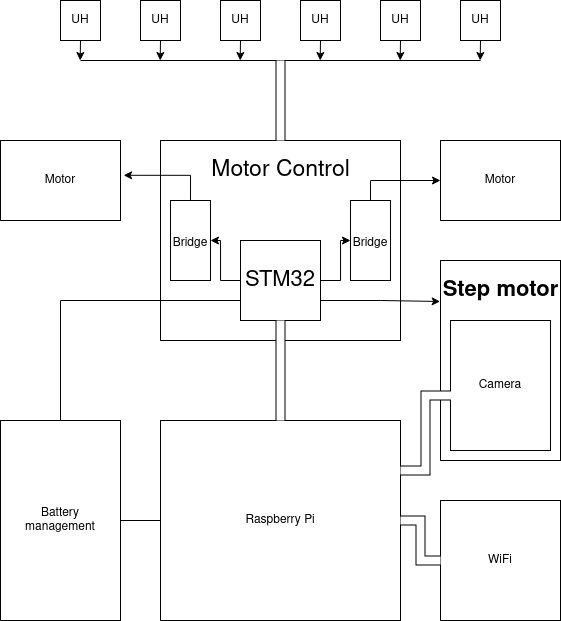

The diagram above was exported from draw.io. Its source (the exported page's mxGraphModel, read from the mxfile embedded in the PNG):
<mxGraphModel dx="1673" dy="852" grid="1" gridSize="10" guides="1" tooltips="1" connect="1" arrows="1" fold="1" page="1" pageScale="1" pageWidth="850" pageHeight="1100" math="0" shadow="0">
  <root>
    <mxCell id="0" />
    <mxCell id="1" parent="0" />
    <mxCell id="Yyiuy_ASuu4VO0I3y7ax-6" value="&lt;div&gt;Battery &lt;br&gt;&lt;/div&gt;&lt;div&gt;management&lt;/div&gt;" style="rounded=0;whiteSpace=wrap;html=1;" vertex="1" parent="1">
      <mxGeometry x="120" y="600" width="120" height="200" as="geometry" />
    </mxCell>
    <mxCell id="Yyiuy_ASuu4VO0I3y7ax-7" value="&lt;div&gt;&lt;br&gt;&lt;/div&gt;" style="rounded=0;whiteSpace=wrap;html=1;" vertex="1" parent="1">
      <mxGeometry x="280" y="320" width="240" height="200" as="geometry" />
    </mxCell>
    <mxCell id="Yyiuy_ASuu4VO0I3y7ax-8" value="&lt;div&gt;Raspberry Pi&lt;/div&gt;" style="rounded=0;whiteSpace=wrap;html=1;" vertex="1" parent="1">
      <mxGeometry x="280" y="600" width="240" height="200" as="geometry" />
    </mxCell>
    <mxCell id="Yyiuy_ASuu4VO0I3y7ax-9" value="&lt;div&gt;WiFi&lt;/div&gt;" style="whiteSpace=wrap;html=1;aspect=fixed;" vertex="1" parent="1">
      <mxGeometry x="560" y="680" width="120" height="120" as="geometry" />
    </mxCell>
    <mxCell id="Yyiuy_ASuu4VO0I3y7ax-10" value="&lt;p&gt;&lt;br&gt;&lt;/p&gt;" style="rounded=0;whiteSpace=wrap;html=1;" vertex="1" parent="1">
      <mxGeometry x="560" y="440" width="120" height="200" as="geometry" />
    </mxCell>
    <mxCell id="Yyiuy_ASuu4VO0I3y7ax-11" value="Camera" style="rounded=0;whiteSpace=wrap;html=1;" vertex="1" parent="1">
      <mxGeometry x="570" y="500" width="100" height="130" as="geometry" />
    </mxCell>
    <mxCell id="Yyiuy_ASuu4VO0I3y7ax-13" value="&lt;p style=&quot;font-size: 22px&quot;&gt;Step motor&lt;/p&gt;" style="text;strokeColor=none;fillColor=none;html=1;fontSize=24;fontStyle=1;verticalAlign=middle;align=center;" vertex="1" parent="1">
      <mxGeometry x="570" y="450" width="100" height="40" as="geometry" />
    </mxCell>
    <mxCell id="Yyiuy_ASuu4VO0I3y7ax-43" style="edgeStyle=orthogonalEdgeStyle;rounded=0;orthogonalLoop=1;jettySize=auto;html=1;exitX=0.5;exitY=1;exitDx=0;exitDy=0;fontSize=12;" edge="1" parent="1" source="Yyiuy_ASuu4VO0I3y7ax-14">
      <mxGeometry relative="1" as="geometry">
        <mxPoint x="199.68965517241372" y="240" as="targetPoint" />
      </mxGeometry>
    </mxCell>
    <mxCell id="Yyiuy_ASuu4VO0I3y7ax-14" value="&lt;div&gt;UH&lt;/div&gt;" style="whiteSpace=wrap;html=1;aspect=fixed;" vertex="1" parent="1">
      <mxGeometry x="180" y="180" width="40" height="40" as="geometry" />
    </mxCell>
    <mxCell id="Yyiuy_ASuu4VO0I3y7ax-44" style="edgeStyle=orthogonalEdgeStyle;rounded=0;orthogonalLoop=1;jettySize=auto;html=1;exitX=0.5;exitY=1;exitDx=0;exitDy=0;fontSize=12;" edge="1" parent="1" source="Yyiuy_ASuu4VO0I3y7ax-15">
      <mxGeometry relative="1" as="geometry">
        <mxPoint x="279.6896551724137" y="240" as="targetPoint" />
      </mxGeometry>
    </mxCell>
    <mxCell id="Yyiuy_ASuu4VO0I3y7ax-15" value="UH" style="whiteSpace=wrap;html=1;aspect=fixed;" vertex="1" parent="1">
      <mxGeometry x="260" y="180" width="40" height="40" as="geometry" />
    </mxCell>
    <mxCell id="Yyiuy_ASuu4VO0I3y7ax-45" style="edgeStyle=orthogonalEdgeStyle;rounded=0;orthogonalLoop=1;jettySize=auto;html=1;exitX=0.5;exitY=1;exitDx=0;exitDy=0;fontSize=12;" edge="1" parent="1" source="Yyiuy_ASuu4VO0I3y7ax-16">
      <mxGeometry relative="1" as="geometry">
        <mxPoint x="359.6896551724137" y="240" as="targetPoint" />
      </mxGeometry>
    </mxCell>
    <mxCell id="Yyiuy_ASuu4VO0I3y7ax-16" value="UH" style="whiteSpace=wrap;html=1;aspect=fixed;" vertex="1" parent="1">
      <mxGeometry x="340" y="180" width="40" height="40" as="geometry" />
    </mxCell>
    <mxCell id="Yyiuy_ASuu4VO0I3y7ax-51" style="edgeStyle=orthogonalEdgeStyle;rounded=0;orthogonalLoop=1;jettySize=auto;html=1;exitX=0.5;exitY=1;exitDx=0;exitDy=0;fontSize=12;" edge="1" parent="1" source="Yyiuy_ASuu4VO0I3y7ax-17">
      <mxGeometry relative="1" as="geometry">
        <mxPoint x="439.6896551724137" y="240" as="targetPoint" />
      </mxGeometry>
    </mxCell>
    <mxCell id="Yyiuy_ASuu4VO0I3y7ax-17" value="UH" style="whiteSpace=wrap;html=1;aspect=fixed;" vertex="1" parent="1">
      <mxGeometry x="420" y="180" width="40" height="40" as="geometry" />
    </mxCell>
    <mxCell id="Yyiuy_ASuu4VO0I3y7ax-47" style="edgeStyle=orthogonalEdgeStyle;rounded=0;orthogonalLoop=1;jettySize=auto;html=1;exitX=0.5;exitY=1;exitDx=0;exitDy=0;fontSize=12;" edge="1" parent="1" source="Yyiuy_ASuu4VO0I3y7ax-18">
      <mxGeometry relative="1" as="geometry">
        <mxPoint x="519.689655172414" y="240" as="targetPoint" />
      </mxGeometry>
    </mxCell>
    <mxCell id="Yyiuy_ASuu4VO0I3y7ax-18" value="UH" style="whiteSpace=wrap;html=1;aspect=fixed;" vertex="1" parent="1">
      <mxGeometry x="500" y="180" width="40" height="40" as="geometry" />
    </mxCell>
    <mxCell id="Yyiuy_ASuu4VO0I3y7ax-48" style="edgeStyle=orthogonalEdgeStyle;rounded=0;orthogonalLoop=1;jettySize=auto;html=1;exitX=0.5;exitY=1;exitDx=0;exitDy=0;fontSize=12;" edge="1" parent="1" source="Yyiuy_ASuu4VO0I3y7ax-19">
      <mxGeometry relative="1" as="geometry">
        <mxPoint x="599.689655172414" y="240" as="targetPoint" />
      </mxGeometry>
    </mxCell>
    <mxCell id="Yyiuy_ASuu4VO0I3y7ax-19" value="UH" style="whiteSpace=wrap;html=1;aspect=fixed;" vertex="1" parent="1">
      <mxGeometry x="580" y="180" width="40" height="40" as="geometry" />
    </mxCell>
    <mxCell id="Yyiuy_ASuu4VO0I3y7ax-20" value="&lt;div&gt;Motor&lt;/div&gt;" style="rounded=0;whiteSpace=wrap;html=1;" vertex="1" parent="1">
      <mxGeometry x="120" y="320" width="120" height="80" as="geometry" />
    </mxCell>
    <mxCell id="Yyiuy_ASuu4VO0I3y7ax-21" value="Motor" style="rounded=0;whiteSpace=wrap;html=1;" vertex="1" parent="1">
      <mxGeometry x="560" y="320" width="120" height="80" as="geometry" />
    </mxCell>
    <mxCell id="Yyiuy_ASuu4VO0I3y7ax-22" value="&lt;font size=&quot;1&quot;&gt;&lt;span style=&quot;font-weight: normal ; font-size: 23px&quot;&gt;Motor Control&lt;/span&gt;&lt;/font&gt;" style="text;strokeColor=none;fillColor=none;html=1;fontSize=24;fontStyle=1;verticalAlign=middle;align=center;" vertex="1" parent="1">
      <mxGeometry x="350" y="330" width="100" height="40" as="geometry" />
    </mxCell>
    <mxCell id="Yyiuy_ASuu4VO0I3y7ax-38" style="edgeStyle=orthogonalEdgeStyle;rounded=0;orthogonalLoop=1;jettySize=auto;html=1;exitX=0;exitY=0.5;exitDx=0;exitDy=0;entryX=1;entryY=0.5;entryDx=0;entryDy=0;fontSize=22;" edge="1" parent="1" source="Yyiuy_ASuu4VO0I3y7ax-23" target="Yyiuy_ASuu4VO0I3y7ax-24">
      <mxGeometry relative="1" as="geometry" />
    </mxCell>
    <mxCell id="Yyiuy_ASuu4VO0I3y7ax-39" style="edgeStyle=orthogonalEdgeStyle;rounded=0;orthogonalLoop=1;jettySize=auto;html=1;exitX=1;exitY=0.5;exitDx=0;exitDy=0;entryX=0;entryY=0.5;entryDx=0;entryDy=0;fontSize=22;" edge="1" parent="1" source="Yyiuy_ASuu4VO0I3y7ax-23" target="Yyiuy_ASuu4VO0I3y7ax-25">
      <mxGeometry relative="1" as="geometry" />
    </mxCell>
    <mxCell id="Yyiuy_ASuu4VO0I3y7ax-40" style="edgeStyle=orthogonalEdgeStyle;rounded=0;orthogonalLoop=1;jettySize=auto;html=1;exitX=1;exitY=0.75;exitDx=0;exitDy=0;entryX=-0.003;entryY=0.205;entryDx=0;entryDy=0;entryPerimeter=0;fontSize=22;" edge="1" parent="1" source="Yyiuy_ASuu4VO0I3y7ax-23" target="Yyiuy_ASuu4VO0I3y7ax-10">
      <mxGeometry relative="1" as="geometry" />
    </mxCell>
    <mxCell id="Yyiuy_ASuu4VO0I3y7ax-23" value="&lt;div&gt;STM32&lt;/div&gt;" style="whiteSpace=wrap;html=1;aspect=fixed;fontSize=22;" vertex="1" parent="1">
      <mxGeometry x="360" y="420" width="80" height="80" as="geometry" />
    </mxCell>
    <mxCell id="Yyiuy_ASuu4VO0I3y7ax-33" style="edgeStyle=orthogonalEdgeStyle;rounded=0;orthogonalLoop=1;jettySize=auto;html=1;exitX=0.5;exitY=0;exitDx=0;exitDy=0;entryX=1.026;entryY=0.435;entryDx=0;entryDy=0;entryPerimeter=0;fontSize=22;" edge="1" parent="1" source="Yyiuy_ASuu4VO0I3y7ax-24" target="Yyiuy_ASuu4VO0I3y7ax-20">
      <mxGeometry relative="1" as="geometry" />
    </mxCell>
    <mxCell id="Yyiuy_ASuu4VO0I3y7ax-24" value="&lt;font style=&quot;font-size: 12px&quot;&gt;Bridge&lt;/font&gt;" style="rounded=0;whiteSpace=wrap;html=1;fontSize=22;" vertex="1" parent="1">
      <mxGeometry x="290" y="380" width="40" height="80" as="geometry" />
    </mxCell>
    <mxCell id="Yyiuy_ASuu4VO0I3y7ax-34" style="edgeStyle=orthogonalEdgeStyle;rounded=0;orthogonalLoop=1;jettySize=auto;html=1;exitX=0.5;exitY=0;exitDx=0;exitDy=0;entryX=0;entryY=0.5;entryDx=0;entryDy=0;fontSize=22;" edge="1" parent="1" source="Yyiuy_ASuu4VO0I3y7ax-25" target="Yyiuy_ASuu4VO0I3y7ax-21">
      <mxGeometry relative="1" as="geometry" />
    </mxCell>
    <mxCell id="Yyiuy_ASuu4VO0I3y7ax-25" value="&lt;font style=&quot;font-size: 12px&quot;&gt;Bridge&lt;/font&gt;" style="rounded=0;whiteSpace=wrap;html=1;fontSize=22;" vertex="1" parent="1">
      <mxGeometry x="470" y="380" width="40" height="80" as="geometry" />
    </mxCell>
    <mxCell id="Yyiuy_ASuu4VO0I3y7ax-26" value="" style="shape=filledEdge;rounded=0;fixDash=1;endArrow=none;strokeWidth=10;fillColor=#ffffff;edgeStyle=orthogonalEdgeStyle;fontSize=22;exitX=0.5;exitY=0;exitDx=0;exitDy=0;" edge="1" parent="1" source="Yyiuy_ASuu4VO0I3y7ax-8" target="Yyiuy_ASuu4VO0I3y7ax-23">
      <mxGeometry width="60" height="40" relative="1" as="geometry">
        <mxPoint x="190" y="550" as="sourcePoint" />
        <mxPoint x="250" y="510" as="targetPoint" />
      </mxGeometry>
    </mxCell>
    <mxCell id="Yyiuy_ASuu4VO0I3y7ax-28" value="" style="shape=filledEdge;rounded=0;fixDash=1;endArrow=none;strokeWidth=10;fillColor=#ffffff;edgeStyle=orthogonalEdgeStyle;fontSize=22;entryX=0;entryY=0.5;entryDx=0;entryDy=0;exitX=1;exitY=0.5;exitDx=0;exitDy=0;" edge="1" parent="1" source="Yyiuy_ASuu4VO0I3y7ax-8" target="Yyiuy_ASuu4VO0I3y7ax-9">
      <mxGeometry width="60" height="40" relative="1" as="geometry">
        <mxPoint x="190" y="550" as="sourcePoint" />
        <mxPoint x="250" y="510" as="targetPoint" />
      </mxGeometry>
    </mxCell>
    <mxCell id="Yyiuy_ASuu4VO0I3y7ax-29" value="" style="shape=filledEdge;rounded=0;fixDash=1;endArrow=none;strokeWidth=10;fillColor=#ffffff;edgeStyle=orthogonalEdgeStyle;fontSize=22;entryX=0.005;entryY=0.577;entryDx=0;entryDy=0;entryPerimeter=0;exitX=1;exitY=0.25;exitDx=0;exitDy=0;" edge="1" parent="1" source="Yyiuy_ASuu4VO0I3y7ax-8" target="Yyiuy_ASuu4VO0I3y7ax-11">
      <mxGeometry width="60" height="40" relative="1" as="geometry">
        <mxPoint x="470" y="570" as="sourcePoint" />
        <mxPoint x="530" y="530" as="targetPoint" />
      </mxGeometry>
    </mxCell>
    <mxCell id="Yyiuy_ASuu4VO0I3y7ax-41" value="" style="endArrow=none;html=1;rounded=0;fontSize=12;" edge="1" parent="1">
      <mxGeometry width="50" height="50" relative="1" as="geometry">
        <mxPoint x="200" y="240" as="sourcePoint" />
        <mxPoint x="600" y="240" as="targetPoint" />
        <Array as="points">
          <mxPoint x="400" y="240" />
        </Array>
      </mxGeometry>
    </mxCell>
    <mxCell id="Yyiuy_ASuu4VO0I3y7ax-53" value="" style="shape=filledEdge;rounded=0;fixDash=1;endArrow=none;strokeWidth=10;fillColor=#ffffff;edgeStyle=orthogonalEdgeStyle;fontSize=12;" edge="1" parent="1">
      <mxGeometry width="60" height="40" relative="1" as="geometry">
        <mxPoint x="400" y="320" as="sourcePoint" />
        <mxPoint x="400" y="240" as="targetPoint" />
      </mxGeometry>
    </mxCell>
    <mxCell id="Yyiuy_ASuu4VO0I3y7ax-54" value="" style="endArrow=none;html=1;rounded=0;fontSize=12;exitX=0.5;exitY=0;exitDx=0;exitDy=0;entryX=0;entryY=0.75;entryDx=0;entryDy=0;" edge="1" parent="1" source="Yyiuy_ASuu4VO0I3y7ax-6" target="Yyiuy_ASuu4VO0I3y7ax-23">
      <mxGeometry width="50" height="50" relative="1" as="geometry">
        <mxPoint x="330" y="490" as="sourcePoint" />
        <mxPoint x="380" y="440" as="targetPoint" />
        <Array as="points">
          <mxPoint x="180" y="480" />
        </Array>
      </mxGeometry>
    </mxCell>
    <mxCell id="Yyiuy_ASuu4VO0I3y7ax-57" value="" style="endArrow=none;html=1;rounded=0;fontSize=12;exitX=1;exitY=0.5;exitDx=0;exitDy=0;entryX=0;entryY=0.5;entryDx=0;entryDy=0;" edge="1" parent="1" source="Yyiuy_ASuu4VO0I3y7ax-6" target="Yyiuy_ASuu4VO0I3y7ax-8">
      <mxGeometry width="50" height="50" relative="1" as="geometry">
        <mxPoint x="330" y="490" as="sourcePoint" />
        <mxPoint x="380" y="440" as="targetPoint" />
      </mxGeometry>
    </mxCell>
  </root>
</mxGraphModel>